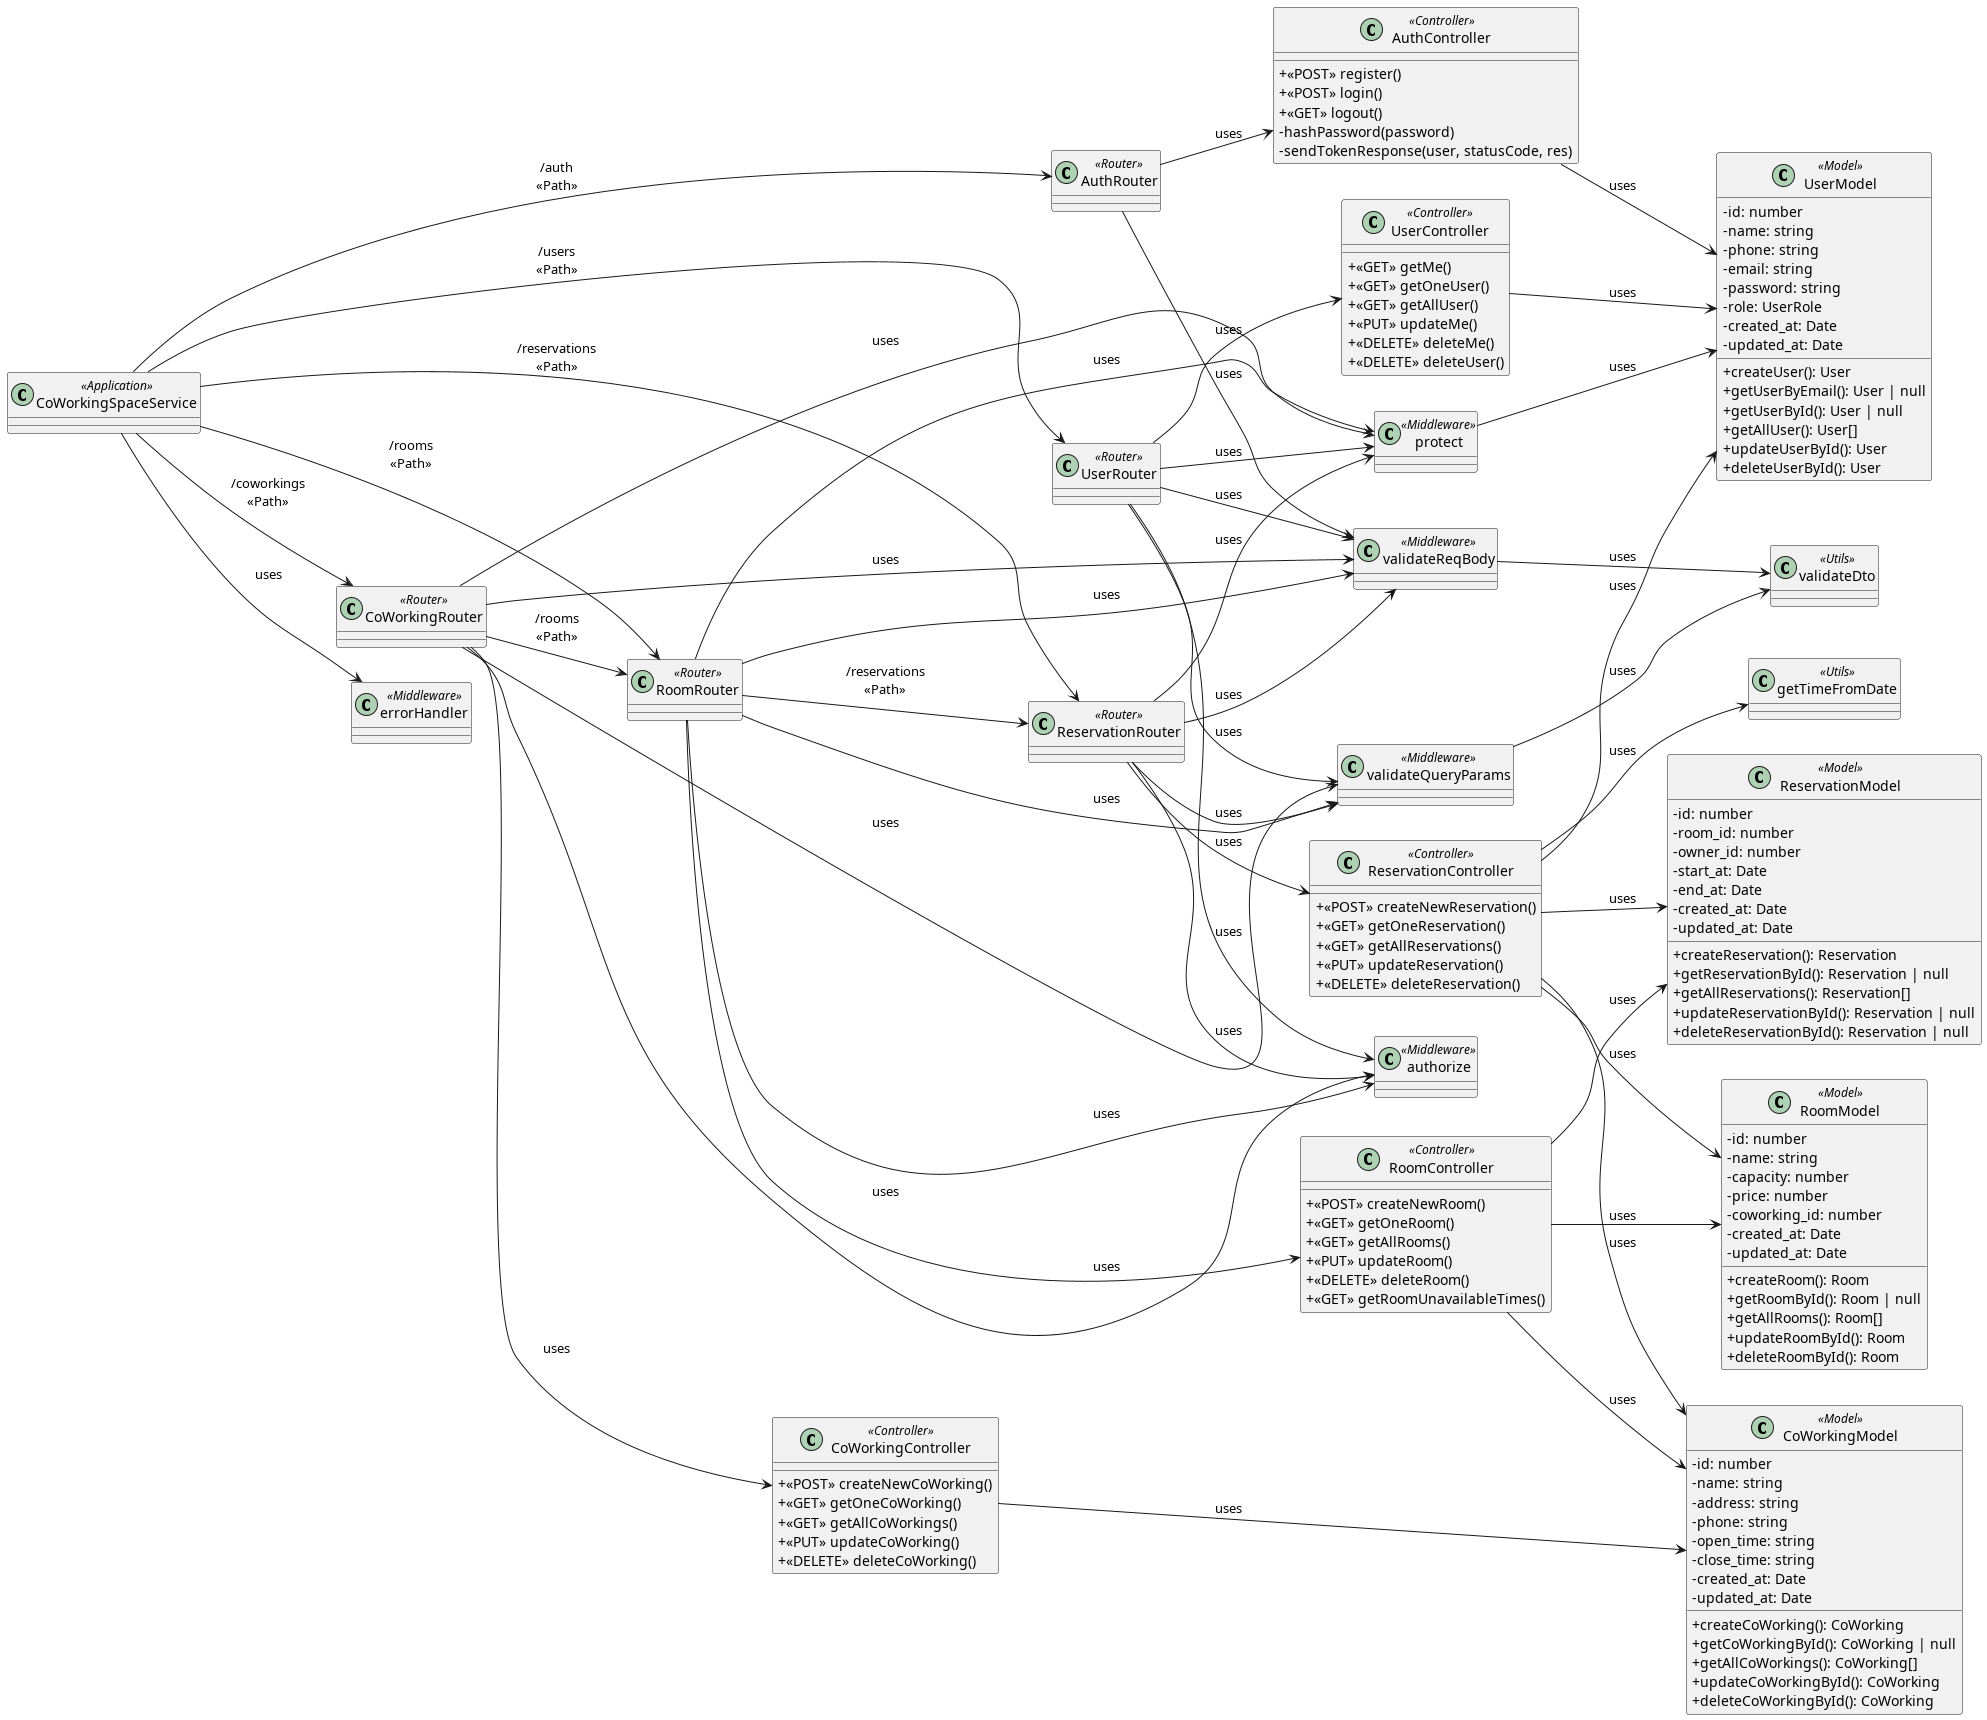

The diagram above was rendered by PlantUML. Its source (embedded in the PNG):
@startuml Class Diagram
left to right direction
skinparam packagePadding 20
skinparam classAttributeIconSize 0

class CoWorkingSpaceService <<Application>>

' Routers
class AuthRouter <<Router>>
class UserRouter <<Router>>
class CoWorkingRouter <<Router>>
class RoomRouter <<Router>>
class ReservationRouter <<Router>>

' Controllers
class AuthController <<Controller>> {
    + <<POST>> register()
    + <<POST>> login()
    + <<GET>> logout()
    - hashPassword(password)
    - sendTokenResponse(user, statusCode, res)
}

class UserController <<Controller>> {
    + <<GET>> getMe()
    + <<GET>> getOneUser()
    + <<GET>> getAllUser()
    + <<PUT>> updateMe()
    + <<DELETE>> deleteMe()
    + <<DELETE>> deleteUser()
}

class CoWorkingController <<Controller>> {
    + <<POST>> createNewCoWorking()
    + <<GET>> getOneCoWorking()
    + <<GET>> getAllCoWorkings()
    + <<PUT>> updateCoWorking()
    + <<DELETE>> deleteCoWorking()
}

class RoomController <<Controller>> {
    + <<POST>> createNewRoom()
    + <<GET>> getOneRoom()
    + <<GET>> getAllRooms()
    + <<PUT>> updateRoom()
    + <<DELETE>> deleteRoom()
    + <<GET>> getRoomUnavailableTimes()
}

class ReservationController <<Controller>> {
    + <<POST>> createNewReservation()
    + <<GET>> getOneReservation()
    + <<GET>> getAllReservations()
    + <<PUT>> updateReservation()
    + <<DELETE>> deleteReservation()
}

' Model
class UserModel <<Model>> {
    - id: number
    - name: string
    - phone: string
    - email: string
    - password: string
    - role: UserRole
    - created_at: Date
    - updated_at: Date

    + createUser(): User
    + getUserByEmail(): User | null
    + getUserById(): User | null
    + getAllUser(): User[]
    + updateUserById(): User
    + deleteUserById(): User
}

class CoWorkingModel <<Model>> {
    - id: number
    - name: string
    - address: string
    - phone: string
    - open_time: string
    - close_time: string
    - created_at: Date
    - updated_at: Date

    + createCoWorking(): CoWorking
    + getCoWorkingById(): CoWorking | null
    + getAllCoWorkings(): CoWorking[]
    + updateCoWorkingById(): CoWorking
    + deleteCoWorkingById(): CoWorking
}

class RoomModel <<Model>> {
    - id: number
    - name: string
    - capacity: number
    - price: number
    - coworking_id: number
    - created_at: Date
    - updated_at: Date

    + createRoom(): Room
    + getRoomById(): Room | null
    + getAllRooms(): Room[]
    + updateRoomById(): Room
    + deleteRoomById(): Room
}

class ReservationModel <<Model>> {
    - id: number
    - room_id: number
    - owner_id: number
    - start_at: Date
    - end_at: Date
    - created_at: Date
    - updated_at: Date

    + createReservation(): Reservation
    + getReservationById(): Reservation | null
    + getAllReservations(): Reservation[]
    + updateReservationById(): Reservation | null
    + deleteReservationById(): Reservation | null
}

' Middlewares
class authorize <<Middleware>>
class errorHandler <<Middleware>>
class protect <<Middleware>>
class validateQueryParams <<Middleware>>
class validateReqBody <<Middleware>>

' Utils
class getTimeFromDate <<Utils>>
class validateDto <<Utils>>

' Relationships
CoWorkingSpaceService --> errorHandler: "uses"

'' Service & Router
CoWorkingSpaceService --> AuthRouter: "/auth\n<<Path>>"
CoWorkingSpaceService --> UserRouter: "/users\n<<Path>>"
CoWorkingSpaceService --> CoWorkingRouter: "/coworkings\n<<Path>>"
CoWorkingSpaceService --> RoomRouter: "/rooms\n<<Path>>"
CoWorkingSpaceService --> ReservationRouter: "/reservations\n<<Path>>"

'' Routers & Routers
CoWorkingRouter --> RoomRouter: "/rooms\n<<Path>>"
RoomRouter --> ReservationRouter: "/reservations\n<<Path>>"

'' Router & Middlewares
AuthRouter --> validateReqBody: "uses"

UserRouter --> authorize: "uses"
UserRouter --> protect: "uses"
UserRouter --> validateQueryParams: "uses"
UserRouter --> validateReqBody: "uses"

CoWorkingRouter --> authorize: "uses"
CoWorkingRouter --> protect: "uses"
CoWorkingRouter --> validateQueryParams: "uses"
CoWorkingRouter --> validateReqBody: "uses"

RoomRouter --> authorize: "uses"
RoomRouter --> protect: "uses"
RoomRouter --> validateQueryParams: "uses"
RoomRouter --> validateReqBody: "uses"

ReservationRouter --> authorize: "uses"
ReservationRouter --> protect: "uses"
ReservationRouter --> validateQueryParams: "uses"
ReservationRouter --> validateReqBody: "uses"

'' Routers & Controllers
AuthRouter --> AuthController: "uses"
UserRouter --> UserController: "uses"
CoWorkingRouter --> CoWorkingController: "uses"
RoomRouter --> RoomController: "uses"
ReservationRouter --> ReservationController: "uses"

'' Controllers & Models
AuthController --> UserModel: "uses"
UserController --> UserModel: "uses"
CoWorkingController --> CoWorkingModel: "uses"
RoomController --> RoomModel: "uses"
RoomController --> CoWorkingModel: "uses"
RoomController --> ReservationModel: "uses"
ReservationController --> ReservationModel: "uses"
ReservationController --> UserModel: "uses"
ReservationController --> CoWorkingModel: "uses"
ReservationController --> RoomModel: "uses"

'' Controllers & Utils
ReservationController --> getTimeFromDate: "uses"

'' Middlewares & Utils
validateReqBody --> validateDto: "uses"
validateQueryParams --> validateDto: "uses"

'' Middlewares & Models
protect --> UserModel: "uses"

@enduml